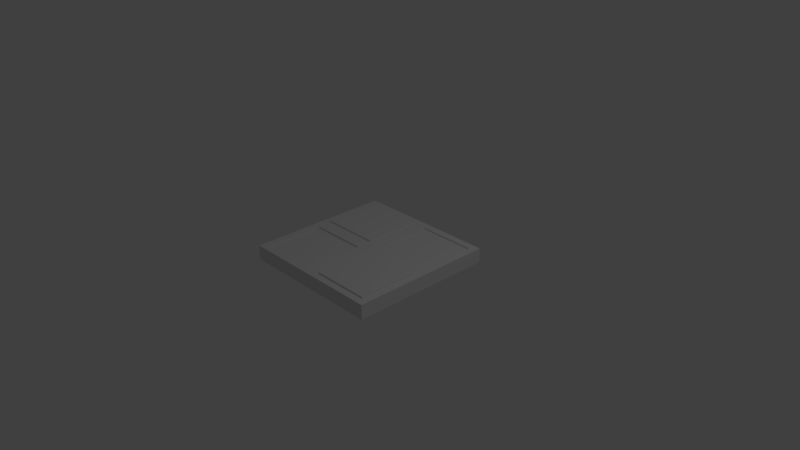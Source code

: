 # Source: Floor-Checker.blend  (saved by Blender 2.79.0; exported with 4.5.12 LTS)
import bpy
from mathutils import Matrix  # noqa: F401  (used for matrix-valued properties, if any)

bpy.ops.wm.read_factory_settings(use_empty=True)
scene = bpy.context.scene
scene.name = 'Scene'

# ---- collections
col_collection_1 = bpy.data.collections.new('Collection 1'); scene.collection.children.link(col_collection_1)

# ---- materials (node trees are filled in below, after node groups)
mat_floortile4 = bpy.data.materials.new('FloorTIle4')
mat_floortile4.alpha_threshold = 0.0
mat_floortile4.use_transparent_shadow = False
mat_floortile4.roughness = 0.5

# ---- material node trees

# ---- world
world_world = bpy.data.worlds.new('World'); scene.world = world_world
world_world.color = (0.05088, 0.05088, 0.05088)
world_world.use_sun_shadow = False
world_world.sun_shadow_jitter_overblur = 0.0
world_world.cycles.sampling_method = 'MANUAL'

# ---- cameras
cam_camera = bpy.data.cameras.new('Camera')
cam_camera.clip_end = 100.0
cam_camera.lens = 35.0
cam_camera.sensor_width = 32.0
cam_camera.sensor_height = 18.0
cam_camera.ortho_scale = 7.314
cam_camera.dof.focus_distance = 0.0
cam_camera.dof.aperture_fstop = 128.0

# ---- lights
light_lamp = bpy.data.lights.new('Lamp', 'POINT')
light_lamp.transmission_factor = 0.0
light_lamp.cutoff_distance = 30.0
light_lamp.energy = 100.0
light_lamp.shadow_buffer_clip_start = 1.001
light_lamp.shadow_soft_size = 0.1
light_lamp.shadow_maximum_resolution = 0.006
light_lamp.use_absolute_resolution = True

# ---- meshes
me_cube_002 = bpy.data.meshes.new('Cube.002')
me_cube_002.from_pydata([(-1.0, -1.0, -0.1), (-1.0, -1.0, 0.1), (-1.0, 1.0, -0.1), (-1.0, 1.0, 0.1), (1.0, -1.0, -0.1), (1.0, -1.0, 0.1), (1.0, 1.0, -0.1), (1.0, 1.0, 0.1), (0.0, 1.0, -0.1), (0.0, 1.0, 0.1), (0.0, -1.0, -0.1), (0.0, -1.0, 0.1), (-1.0, 0.0, -0.1), (-1.0, 0.0, 0.1), (1.0, 0.0, -0.1), (1.0, 0.0, 0.1), (0.0, 0.0, 0.1), (0.0, 0.0, -0.1), (-0.1, -0.1, 0.1), (-0.9, -0.1, 0.1), (-0.9, -0.9, 0.1), (-0.1, -0.9, 0.1), (0.9, -0.1, 0.1), (0.1, -0.1, 0.1), (0.1, -0.9, 0.1), (0.9, -0.9, 0.1), (0.9, 0.9, 0.1), (0.1, 0.9, 0.1), (0.1, 0.1, 0.1), (0.9, 0.1, 0.1), (-0.1, 0.9, 0.1), (-0.9, 0.9, 0.1), (-0.9, 0.1, 0.1), (-0.1, 0.1, 0.1), (-0.9, -0.1, 0.08), (-0.1, -0.1, 0.08), (-0.1, -0.9, 0.08), (-0.9, -0.9, 0.08), (0.1, -0.1, 0.12), (0.9, -0.1, 0.12), (0.9, -0.9, 0.12), (0.1, -0.9, 0.12), (0.1, 0.9, 0.08), (0.9, 0.9, 0.08), (0.9, 0.1, 0.08), (0.1, 0.1, 0.08), (-0.9, 0.9, 0.12), (-0.1, 0.9, 0.12), (-0.1, 0.1, 0.12), (-0.9, 0.1, 0.12)], [], [(12, 13, 3, 2), (8, 9, 7, 6), (14, 15, 5, 4), (10, 11, 1, 0), (17, 14, 4, 10), (26, 27, 42, 43), (21, 18, 35, 36), (12, 17, 10, 0), (4, 5, 11, 10), (2, 3, 9, 8), (2, 8, 17, 12), (22, 23, 38, 39), (18, 19, 34, 35), (8, 6, 14, 17), (6, 7, 15, 14), (0, 1, 13, 12), (16, 13, 19, 18), (13, 1, 20, 19), (1, 11, 21, 20), (11, 16, 18, 21), (15, 16, 23, 22), (16, 11, 24, 23), (11, 5, 25, 24), (5, 15, 22, 25), (7, 9, 27, 26), (9, 16, 28, 27), (16, 15, 29, 28), (15, 7, 26, 29), (9, 3, 31, 30), (3, 13, 32, 31), (13, 16, 33, 32), (16, 9, 30, 33), (35, 34, 37, 36), (39, 38, 41, 40), (43, 42, 45, 44), (47, 46, 49, 48), (25, 22, 39, 40), (30, 31, 46, 47), (19, 20, 37, 34), (29, 26, 43, 44), (23, 24, 41, 38), (33, 30, 47, 48), (20, 21, 36, 37), (27, 28, 45, 42), (24, 25, 40, 41), (31, 32, 49, 46), (28, 29, 44, 45), (32, 33, 48, 49)])
me_cube_002.materials.append(mat_floortile4)
me_cube_002.use_remesh_preserve_volume = False
me_cube_002.use_remesh_preserve_attributes = False
me_cube_002.use_mirror_vertex_groups = False
me_cube_002.update()

# ---- objects
ob_floortile4 = bpy.data.objects.new('FloorTile4', me_cube_002)
ob_lamp = bpy.data.objects.new('Lamp', light_lamp)
ob_camera = bpy.data.objects.new('Camera', cam_camera)

# ---- transforms, parenting, visibility, modifiers, constraints
ob_floortile4.location = (0.0, 0.0, 0.0)
ob_floortile4.lineart.crease_threshold = 0.0
ob_lamp.location = (4.076, 1.005, 5.904)
ob_lamp.rotation_euler = (0.6503, 0.05522, 1.866)
ob_lamp.lock_rotations_4d = False
ob_lamp.empty_display_type = 'ARROWS'
ob_lamp.color = (0.0, 0.0, 0.0, 0.0)
ob_lamp.lineart.crease_threshold = 0.0
ob_camera.location = (7.481, -6.508, 5.344)
ob_camera.rotation_euler = (1.109, 0.0, 0.8149)
ob_camera.lock_rotations_4d = False
ob_camera.empty_display_type = 'ARROWS'
ob_camera.color = (0.0, 0.0, 0.0, 0.0)
ob_camera.display_type = 'WIRE'
ob_camera.lineart.crease_threshold = 0.0

# ---- collection membership
col_collection_1.objects.link(ob_floortile4)
col_collection_1.objects.link(ob_lamp)
col_collection_1.objects.link(ob_camera)

# ---- scene / render settings (as saved in the file)
scene.camera = ob_camera
scene.frame_start = 1; scene.frame_end = 250; scene.frame_set(1)
scene.render.engine = 'BLENDER_EEVEE_NEXT'
scene.render.resolution_percentage = 50
scene.render.dither_intensity = 0.0
scene.cycles.use_denoising = False
scene.cycles.samples = 128
scene.cycles.sampling_pattern = 'TABULATED_SOBOL'
scene.cycles.use_adaptive_sampling = False
scene.cycles.use_light_tree = False
scene.cycles.blur_glossy = 0.0
scene.cycles.sample_clamp_indirect = 0.0
scene.view_settings.view_transform = 'Standard'
bpy.context.view_layer.update()

